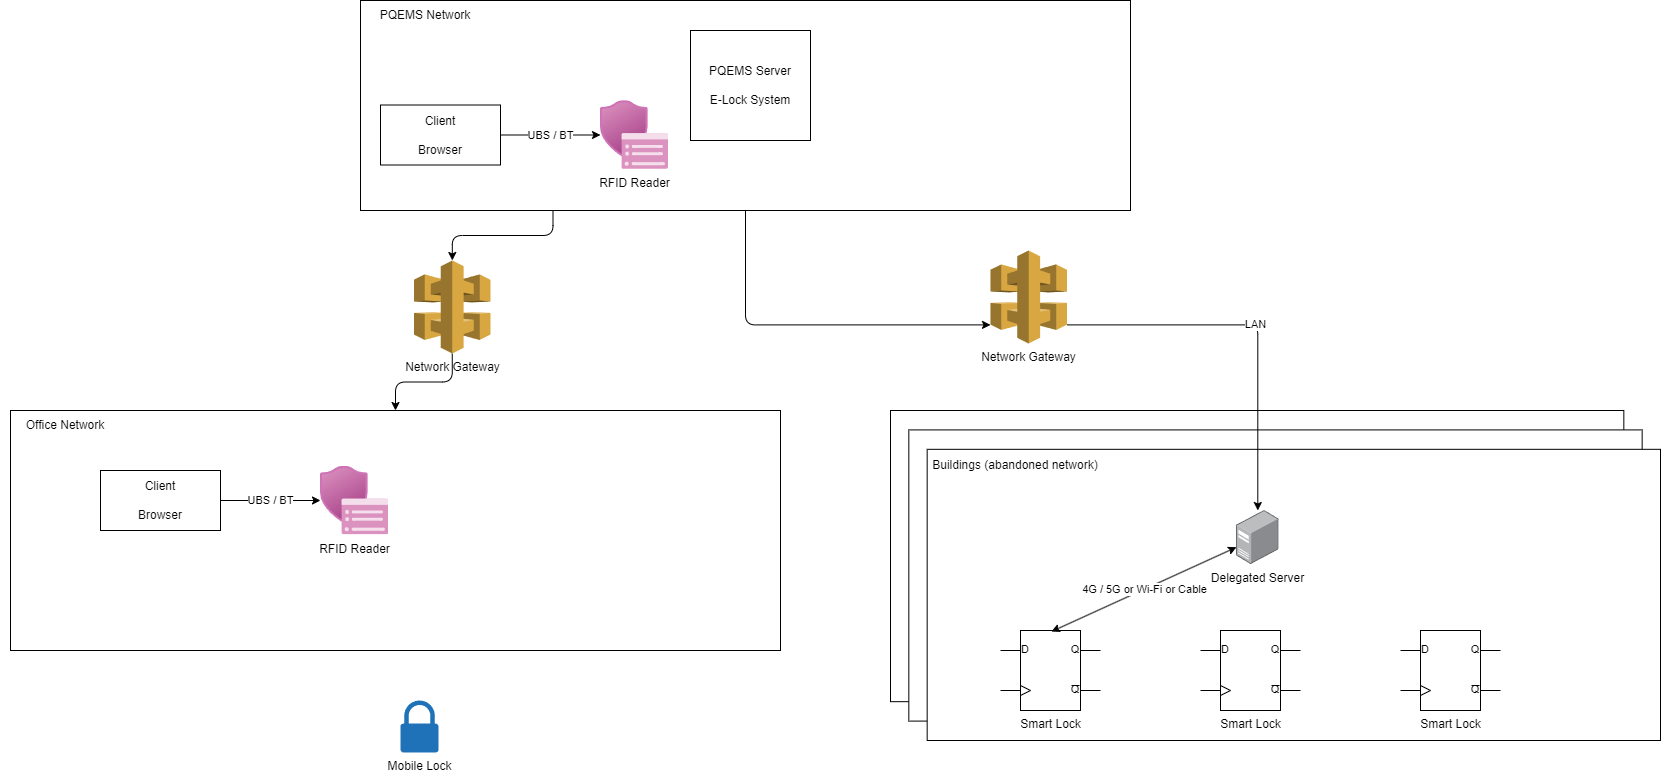

The diagram above was exported from draw.io. Its source (the exported page's mxGraphModel, read from the mxfile embedded in the PNG):
<mxGraphModel dx="1375" dy="1139" grid="1" gridSize="10" guides="1" tooltips="1" connect="1" arrows="1" fold="1" page="1" pageScale="1" pageWidth="850" pageHeight="1100" math="0" shadow="0">
  <root>
    <mxCell id="0" />
    <mxCell id="1" parent="0" />
    <mxCell id="26" style="edgeStyle=orthogonalEdgeStyle;html=1;exitX=0.5;exitY=1;exitDx=0;exitDy=0;entryX=0;entryY=0.8;entryDx=0;entryDy=0;entryPerimeter=0;" edge="1" parent="1" source="2" target="25">
      <mxGeometry relative="1" as="geometry" />
    </mxCell>
    <mxCell id="38" style="edgeStyle=orthogonalEdgeStyle;html=1;exitX=0.25;exitY=1;exitDx=0;exitDy=0;" edge="1" parent="1" source="2" target="36">
      <mxGeometry relative="1" as="geometry" />
    </mxCell>
    <mxCell id="2" value="" style="rounded=0;whiteSpace=wrap;html=1;" vertex="1" parent="1">
      <mxGeometry x="40" y="40" width="770" height="210" as="geometry" />
    </mxCell>
    <mxCell id="3" value="PQEMS Network" style="text;html=1;strokeColor=none;fillColor=none;align=center;verticalAlign=middle;whiteSpace=wrap;rounded=0;" vertex="1" parent="1">
      <mxGeometry x="40" y="40" width="130" height="30" as="geometry" />
    </mxCell>
    <mxCell id="9" value="" style="group" vertex="1" connectable="0" parent="1">
      <mxGeometry x="570" y="450" width="770" height="330" as="geometry" />
    </mxCell>
    <mxCell id="4" value="" style="rounded=0;whiteSpace=wrap;html=1;" vertex="1" parent="9">
      <mxGeometry width="733.3333333333333" height="291.1764705882353" as="geometry" />
    </mxCell>
    <mxCell id="5" value="" style="rounded=0;whiteSpace=wrap;html=1;" vertex="1" parent="9">
      <mxGeometry x="18.333333333333332" y="19.41176470588235" width="733.3333333333333" height="291.1764705882353" as="geometry" />
    </mxCell>
    <mxCell id="6" value="" style="rounded=0;whiteSpace=wrap;html=1;" vertex="1" parent="9">
      <mxGeometry x="36.666666666666664" y="38.8235294117647" width="733.3333333333333" height="291.1764705882353" as="geometry" />
    </mxCell>
    <mxCell id="8" value="Buildings (abandoned network)" style="text;html=1;strokeColor=none;fillColor=none;align=center;verticalAlign=middle;whiteSpace=wrap;rounded=0;" vertex="1" parent="9">
      <mxGeometry x="40" y="38.82" width="170" height="31.76" as="geometry" />
    </mxCell>
    <mxCell id="16" value="Smart Lock" style="verticalLabelPosition=bottom;shadow=0;dashed=0;align=center;html=1;verticalAlign=top;shape=mxgraph.electrical.logic_gates.d_type_flip-flop;" vertex="1" parent="9">
      <mxGeometry x="110" y="220" width="100" height="80" as="geometry" />
    </mxCell>
    <mxCell id="19" value="Smart Lock" style="verticalLabelPosition=bottom;shadow=0;dashed=0;align=center;html=1;verticalAlign=top;shape=mxgraph.electrical.logic_gates.d_type_flip-flop;" vertex="1" parent="9">
      <mxGeometry x="310" y="220" width="100" height="80" as="geometry" />
    </mxCell>
    <mxCell id="20" value="Smart Lock" style="verticalLabelPosition=bottom;shadow=0;dashed=0;align=center;html=1;verticalAlign=top;shape=mxgraph.electrical.logic_gates.d_type_flip-flop;" vertex="1" parent="9">
      <mxGeometry x="510" y="220" width="100" height="80" as="geometry" />
    </mxCell>
    <mxCell id="30" value="Delegated Server" style="points=[];aspect=fixed;html=1;align=center;shadow=0;dashed=0;image;image=img/lib/allied_telesis/computer_and_terminals/Server_Desktop.svg;" vertex="1" parent="9">
      <mxGeometry x="346" y="100" width="42.599999999999994" height="54" as="geometry" />
    </mxCell>
    <mxCell id="31" value="4G / 5G or Wi-Fi or Cable" style="endArrow=classic;startArrow=classic;html=1;exitX=0.51;exitY=0.013;exitDx=0;exitDy=0;exitPerimeter=0;" edge="1" parent="9" source="16" target="30">
      <mxGeometry width="50" height="50" relative="1" as="geometry">
        <mxPoint x="-60" y="90" as="sourcePoint" />
        <mxPoint x="-10" y="40" as="targetPoint" />
      </mxGeometry>
    </mxCell>
    <mxCell id="10" value="PQEMS Server&lt;br&gt;&lt;br&gt;E-Lock System" style="rounded=0;whiteSpace=wrap;html=1;" vertex="1" parent="1">
      <mxGeometry x="370" y="70" width="120" height="110" as="geometry" />
    </mxCell>
    <mxCell id="11" value="" style="rounded=0;whiteSpace=wrap;html=1;" vertex="1" parent="1">
      <mxGeometry x="-310" y="450" width="770" height="240" as="geometry" />
    </mxCell>
    <mxCell id="12" value="Office Network" style="text;html=1;strokeColor=none;fillColor=none;align=center;verticalAlign=middle;whiteSpace=wrap;rounded=0;" vertex="1" parent="1">
      <mxGeometry x="-320" y="450" width="130" height="30" as="geometry" />
    </mxCell>
    <mxCell id="29" value="UBS / BT" style="edgeStyle=orthogonalEdgeStyle;html=1;exitX=1;exitY=0.5;exitDx=0;exitDy=0;" edge="1" parent="1" source="14" target="21">
      <mxGeometry relative="1" as="geometry" />
    </mxCell>
    <mxCell id="14" value="Client&lt;br&gt;&lt;br&gt;Browser" style="rounded=0;whiteSpace=wrap;html=1;" vertex="1" parent="1">
      <mxGeometry x="-220" y="510" width="120" height="60" as="geometry" />
    </mxCell>
    <mxCell id="15" value="Mobile Lock" style="sketch=0;pointerEvents=1;shadow=0;dashed=0;html=1;strokeColor=none;labelPosition=center;verticalLabelPosition=bottom;verticalAlign=top;outlineConnect=0;align=center;shape=mxgraph.office.security.lock_protected;fillColor=#2072B8;" vertex="1" parent="1">
      <mxGeometry x="80" y="740" width="38" height="52" as="geometry" />
    </mxCell>
    <mxCell id="21" value="RFID Reader" style="aspect=fixed;html=1;points=[];align=center;image;fontSize=12;image=img/lib/azure2/intune/Device_Security_Apple.svg;" vertex="1" parent="1">
      <mxGeometry y="505.5" width="68" height="69" as="geometry" />
    </mxCell>
    <mxCell id="27" value="LAN" style="edgeStyle=orthogonalEdgeStyle;html=1;exitX=1;exitY=0.8;exitDx=0;exitDy=0;exitPerimeter=0;" edge="1" parent="1" source="25" target="30">
      <mxGeometry relative="1" as="geometry">
        <mxPoint x="970" y="450" as="targetPoint" />
      </mxGeometry>
    </mxCell>
    <mxCell id="25" value="Network Gateway" style="outlineConnect=0;dashed=0;verticalLabelPosition=bottom;verticalAlign=top;align=center;html=1;shape=mxgraph.aws3.api_gateway;fillColor=#D9A741;gradientColor=none;" vertex="1" parent="1">
      <mxGeometry x="670" y="290" width="76.5" height="93" as="geometry" />
    </mxCell>
    <mxCell id="33" value="UBS / BT" style="edgeStyle=orthogonalEdgeStyle;html=1;exitX=1;exitY=0.5;exitDx=0;exitDy=0;" edge="1" parent="1" source="34" target="35">
      <mxGeometry relative="1" as="geometry" />
    </mxCell>
    <mxCell id="34" value="Client&lt;br&gt;&lt;br&gt;Browser" style="rounded=0;whiteSpace=wrap;html=1;" vertex="1" parent="1">
      <mxGeometry x="60" y="144.5" width="120" height="60" as="geometry" />
    </mxCell>
    <mxCell id="35" value="RFID Reader" style="aspect=fixed;html=1;points=[];align=center;image;fontSize=12;image=img/lib/azure2/intune/Device_Security_Apple.svg;" vertex="1" parent="1">
      <mxGeometry x="280" y="140" width="68" height="69" as="geometry" />
    </mxCell>
    <mxCell id="39" style="edgeStyle=orthogonalEdgeStyle;html=1;exitX=0.5;exitY=1;exitDx=0;exitDy=0;exitPerimeter=0;" edge="1" parent="1" source="36" target="11">
      <mxGeometry relative="1" as="geometry" />
    </mxCell>
    <mxCell id="36" value="Network Gateway" style="outlineConnect=0;dashed=0;verticalLabelPosition=bottom;verticalAlign=top;align=center;html=1;shape=mxgraph.aws3.api_gateway;fillColor=#D9A741;gradientColor=none;" vertex="1" parent="1">
      <mxGeometry x="93.5" y="300" width="76.5" height="93" as="geometry" />
    </mxCell>
  </root>
</mxGraphModel>